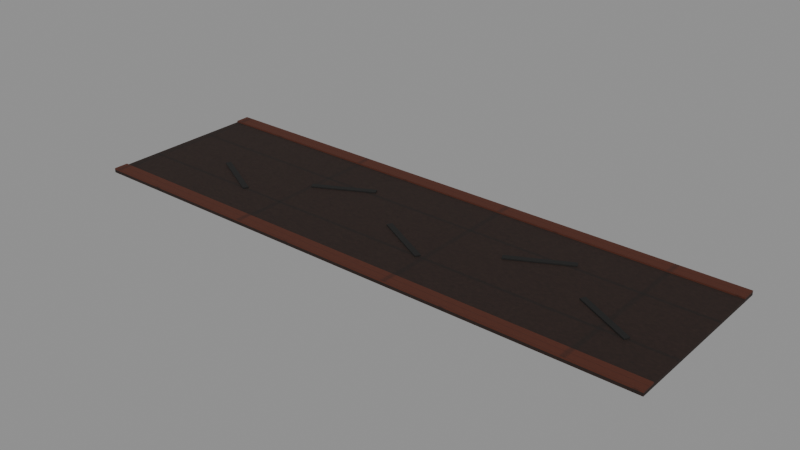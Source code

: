 # Source: canal-segment-dry.e9.blend  (saved by Blender 5.1.30; exported with 4.5.12 LTS)
import bpy
from mathutils import Matrix  # noqa: F401  (used for matrix-valued properties, if any)

bpy.ops.wm.read_factory_settings(use_empty=True)
scene = bpy.context.scene
scene.name = 'Scene'

# ---- images (referenced by path relative to the original .blend; pixels are not part of the script)
import os
ASSET_DIR = os.environ.get("B2B_ASSET_DIR", "")  # directory of the original .blend (textures are referenced by path, not embedded)
HERE = os.path.dirname(os.path.abspath(__file__))  # packed textures are extracted next to this script under _unpacked/

def load_image(name, relpath, width, height, colorspace="sRGB"):
    """Load a texture the original file referenced (path relative to the .blend, or extracted next to this script)."""
    p = next((c for c in (os.path.join(HERE, relpath), os.path.join(ASSET_DIR, relpath)) if relpath and os.path.exists(c)), "")
    if p:
        img = bpy.data.images.load(p, check_existing=True)
        img.name = name
    else:  # same state as the original file: an image datablock whose file is absent (Cycles renders it pink)
        img = bpy.data.images.new(name, width, height)
        img.source = "FILE"
        img.filepath = "//" + (relpath or name)
    img.colorspace_settings.name = colorspace
    return img
img_era_props_e9_atlas_png = load_image('era-props-e9-atlas.png', '_unpacked/era-props-e9-atlas.126462ef.png', 1024, 1024, 'sRGB')

# ---- materials (node trees are filled in below, after node groups)
mat_e9redfieldspropssharedmaterial = bpy.data.materials.new('E9RedfieldsPropsSharedMaterial')

# ---- material node trees
mat_e9redfieldspropssharedmaterial.use_nodes = True; mat_e9redfieldspropssharedmaterial.node_tree.nodes.clear()
_N = mat_e9redfieldspropssharedmaterial.node_tree.nodes; _L = mat_e9redfieldspropssharedmaterial.node_tree.links
n0 = _N.new('ShaderNodeOutputMaterial'); n0.name = 'Material Output'; n0.location = (0, 0)
n1 = _N.new('ShaderNodeBsdfPrincipled'); n1.name = 'Principled BSDF'; n1.location = (0, 0)
n1.inputs[2].default_value = 0.9
n1.inputs[27].default_value = (0.0, 0.0, 0.0, 1.0)
n2 = _N.new('ShaderNodeTexImage'); n2.name = 'Image Texture'; n2.location = (0, 0)
n2.image = img_era_props_e9_atlas_png
_L.new(n2.outputs[0], n1.inputs[0])
_L.new(n1.outputs[0], n0.inputs[0])
n0.is_active_output = True

# ---- meshes
me_canalsegmentdrye9mesh = bpy.data.meshes.new('CanalSegmentDryE9Mesh')
me_canalsegmentdrye9mesh.from_pydata([(-2.4, -0.73, 0.0), (-2.4, -0.73, 0.024), (-2.4, 0.73, 0.0), (-2.4, 0.73, 0.024), (2.4, -0.73, 0.0), (2.4, -0.73, 0.024), (2.4, 0.73, 0.0), (2.4, 0.73, 0.024), (-2.4, 0.61, 0.024), (-2.4, 0.61, 0.036), (-2.4, 0.73, 0.024), (-2.4, 0.73, 0.036), (2.4, 0.61, 0.024), (2.4, 0.61, 0.036), (2.4, 0.73, 0.024), (2.4, 0.73, 0.036), (-2.4, -0.73, 0.024), (-2.4, -0.73, 0.036), (-2.4, -0.61, 0.024), (-2.4, -0.61, 0.036), (2.4, -0.73, 0.024), (2.4, -0.73, 0.036), (2.4, -0.61, 0.024), (2.4, -0.61, 0.036), (-1.791, -0.07989, 0.026), (-1.791, -0.07989, 0.036), (-1.77, -0.03998, 0.026), (-1.77, -0.03998, 0.036), (-1.33, -0.32, 0.026), (-1.33, -0.32, 0.036), (-1.309, -0.2801, 0.026), (-1.309, -0.2801, 0.036), (-0.9402, 0.03998, 0.026), (-0.9402, 0.03998, 0.036), (-0.961, 0.07989, 0.026), (-0.961, 0.07989, 0.036), (-0.479, 0.2801, 0.026), (-0.479, 0.2801, 0.036), (-0.4998, 0.32, 0.026), (-0.4998, 0.32, 0.036), (-0.06101, -0.07989, 0.026), (-0.06101, -0.07989, 0.036), (-0.04023, -0.03998, 0.026), (-0.04023, -0.03998, 0.036), (0.4002, -0.32, 0.026), (0.4002, -0.32, 0.036), (0.421, -0.2801, 0.026), (0.421, -0.2801, 0.036), (0.8798, 0.03998, 0.026), (0.8798, 0.03998, 0.036), (0.859, 0.07989, 0.026), (0.859, 0.07989, 0.036), (1.341, 0.2801, 0.026), (1.341, 0.2801, 0.036), (1.32, 0.32, 0.026), (1.32, 0.32, 0.036), (1.579, -0.07989, 0.026), (1.579, -0.07989, 0.036), (1.6, -0.03998, 0.026), (1.6, -0.03998, 0.036), (2.04, -0.32, 0.026), (2.04, -0.32, 0.036), (2.061, -0.2801, 0.026), (2.061, -0.2801, 0.036)], [], [(0, 1, 3, 2), (2, 3, 7, 6), (6, 7, 5, 4), (4, 5, 1, 0), (2, 6, 4, 0), (7, 3, 1, 5), (8, 9, 11, 10), (10, 11, 15, 14), (14, 15, 13, 12), (12, 13, 9, 8), (10, 14, 12, 8), (15, 11, 9, 13), (16, 17, 19, 18), (18, 19, 23, 22), (22, 23, 21, 20), (20, 21, 17, 16), (18, 22, 20, 16), (23, 19, 17, 21), (24, 25, 27, 26), (26, 27, 31, 30), (30, 31, 29, 28), (28, 29, 25, 24), (26, 30, 28, 24), (31, 27, 25, 29), (32, 33, 35, 34), (34, 35, 39, 38), (38, 39, 37, 36), (36, 37, 33, 32), (34, 38, 36, 32), (39, 35, 33, 37), (40, 41, 43, 42), (42, 43, 47, 46), (46, 47, 45, 44), (44, 45, 41, 40), (42, 46, 44, 40), (47, 43, 41, 45), (48, 49, 51, 50), (50, 51, 55, 54), (54, 55, 53, 52), (52, 53, 49, 48), (50, 54, 52, 48), (55, 51, 49, 53), (56, 57, 59, 58), (58, 59, 63, 62), (62, 63, 61, 60), (60, 61, 57, 56), (58, 62, 60, 56), (63, 59, 57, 61)])
_uv = me_canalsegmentdrye9mesh.uv_layers.new(name='UVMap')
_uv.uv.foreach_set('vector', [0.2437, 0.3285, 0.2419, 0.3285, 0.2419, 0.2562, 0.2438, 0.2562, 0.2359, 0.4938, 0.234, 0.4938, 0.234, 0.2562, 0.2359, 0.2562, 0.2438, 0.4021, 0.2419, 0.4021, 0.2419, 0.3298, 0.2438, 0.3298, 0.2398, 0.4938, 0.238, 0.4938, 0.238, 0.2562, 0.2398, 0.2562, 0.1181, 0.2563, 0.1181, 0.4938, 0.00625, 0.4938, 0.00625, 0.2562, 0.232, 0.2562, 0.232, 0.4938, 0.1201, 0.4937, 0.1201, 0.2562, 0.2438, 0.8671, 0.2348, 0.8671, 0.2348, 0.8612, 0.2438, 0.8612, 0.2104, 0.9937, 0.2014, 0.9937, 0.2014, 0.7563, 0.2104, 0.7563, 0.2437, 0.8736, 0.2348, 0.8736, 0.2348, 0.8676, 0.2438, 0.8676, 0.2271, 0.9937, 0.2181, 0.9937, 0.2181, 0.7563, 0.2271, 0.7563, 0.09614, 0.7563, 0.09614, 0.9937, 0.00625, 0.9937, 0.00625, 0.7563, 0.1937, 0.7563, 0.1937, 0.9937, 0.1038, 0.9937, 0.1038, 0.7563, 0.2438, 0.8671, 0.2348, 0.8671, 0.2348, 0.8612, 0.2438, 0.8612, 0.2104, 0.9937, 0.2014, 0.9937, 0.2014, 0.7563, 0.2104, 0.7563, 0.2437, 0.8736, 0.2348, 0.8736, 0.2348, 0.8676, 0.2438, 0.8676, 0.2271, 0.9937, 0.2181, 0.9937, 0.2181, 0.7563, 0.2271, 0.7563, 0.09614, 0.7563, 0.09614, 0.9937, 0.00625, 0.9937, 0.00625, 0.7563, 0.1937, 0.7563, 0.1937, 0.9937, 0.1038, 0.9937, 0.1038, 0.7563, 0.2438, 0.5268, 0.2347, 0.5268, 0.2347, 0.5063, 0.2438, 0.5063, 0.1931, 0.7437, 0.184, 0.7437, 0.184, 0.5063, 0.1931, 0.5063, 0.2438, 0.5492, 0.2347, 0.5492, 0.2347, 0.5286, 0.2438, 0.5286, 0.2058, 0.7437, 0.1967, 0.7437, 0.1967, 0.5063, 0.2058, 0.5063, 0.04712, 0.5063, 0.04712, 0.7437, 0.00625, 0.7437, 0.00625, 0.5063, 0.09156, 0.5063, 0.09156, 0.7437, 0.05069, 0.7437, 0.05069, 0.5063, 0.2438, 0.5268, 0.2347, 0.5268, 0.2347, 0.5063, 0.2438, 0.5063, 0.1931, 0.7437, 0.184, 0.7437, 0.184, 0.5063, 0.1931, 0.5063, 0.2438, 0.5492, 0.2347, 0.5492, 0.2347, 0.5286, 0.2438, 0.5286, 0.2058, 0.7437, 0.1967, 0.7437, 0.1967, 0.5063, 0.2058, 0.5063, 0.04712, 0.5063, 0.04712, 0.7437, 0.00625, 0.7437, 0.00625, 0.5063, 0.09156, 0.5063, 0.09156, 0.7437, 0.05069, 0.7437, 0.05069, 0.5063, 0.2438, 0.5268, 0.2347, 0.5268, 0.2347, 0.5063, 0.2438, 0.5063, 0.1931, 0.7437, 0.184, 0.7437, 0.184, 0.5063, 0.1931, 0.5063, 0.2438, 0.5492, 0.2347, 0.5492, 0.2347, 0.5286, 0.2438, 0.5286, 0.2058, 0.7437, 0.1967, 0.7437, 0.1967, 0.5063, 0.2058, 0.5063, 0.04712, 0.5063, 0.04712, 0.7437, 0.00625, 0.7437, 0.00625, 0.5063, 0.09156, 0.5063, 0.09156, 0.7437, 0.05069, 0.7437, 0.05069, 0.5063, 0.2438, 0.5268, 0.2347, 0.5268, 0.2347, 0.5063, 0.2438, 0.5063, 0.1931, 0.7437, 0.184, 0.7437, 0.184, 0.5063, 0.1931, 0.5063, 0.2438, 0.5492, 0.2347, 0.5492, 0.2347, 0.5286, 0.2438, 0.5286, 0.2058, 0.7437, 0.1967, 0.7437, 0.1967, 0.5063, 0.2058, 0.5063, 0.04712, 0.5063, 0.04712, 0.7437, 0.00625, 0.7437, 0.00625, 0.5063, 0.09156, 0.5063, 0.09156, 0.7437, 0.05069, 0.7437, 0.05069, 0.5063, 0.2437, 0.5268, 0.2252, 0.5268, 0.2252, 0.5063, 0.2438, 0.5063, 0.1993, 0.7437, 0.1807, 0.7437, 0.1807, 0.5063, 0.1993, 0.5063, 0.2438, 0.5483, 0.2252, 0.5483, 0.2252, 0.5277, 0.2438, 0.5277, 0.2215, 0.7437, 0.2029, 0.7437, 0.2029, 0.5063, 0.2215, 0.5063, 0.08982, 0.5063, 0.08982, 0.7437, 0.00625, 0.7437, 0.00625, 0.5063, 0.1771, 0.5063, 0.1771, 0.7437, 0.09348, 0.7437, 0.09348, 0.5063])
me_canalsegmentdrye9mesh.materials.append(mat_e9redfieldspropssharedmaterial)
me_canalsegmentdrye9mesh.update()

# ---- objects
ob_canalsegmentdrye9 = bpy.data.objects.new('CanalSegmentDryE9', me_canalsegmentdrye9mesh)

# ---- transforms, parenting, visibility, modifiers, constraints
ob_canalsegmentdrye9.location = (0.0, 0.0, 0.0)

# ---- collection membership
scene.collection.objects.link(ob_canalsegmentdrye9)

# ---- scene / render settings (as saved in the file)
scene.frame_start = 1; scene.frame_end = 250; scene.frame_set(1)
scene.render.engine = 'BLENDER_EEVEE_NEXT'
scene.render.bake_bias = 0.0
scene.render.bake_samples = 0
scene.cycles.sampling_pattern = 'TABULATED_SOBOL'
scene.eevee.use_volume_custom_range = False
bpy.context.view_layer.update()

# ---- added for rendering (the .blend has no active camera and no usable light): camera, sun + grey world if the file has none
cam_auto = bpy.data.cameras.new('AutoCamera')
cam_auto.lens = 50.0
cam_auto.sensor_width = 36.0
cam_auto.clip_end = 1000.0
ob_auto_camera = bpy.data.objects.new('AutoCamera', cam_auto)
scene.collection.objects.link(ob_auto_camera)
ob_auto_camera.location = (4.64209, -5.57051, 3.73167)
ob_auto_camera.rotation_euler = (1.09748, -7.21219e-08, 0.694738)
scene.camera = ob_auto_camera
light_auto_sun = bpy.data.lights.new('AutoSun', 'SUN')
light_auto_sun.energy = 3.0
light_auto_sun.angle = 0.0523599
ob_auto_sun = bpy.data.objects.new('AutoSun', light_auto_sun)
scene.collection.objects.link(ob_auto_sun)
ob_auto_sun.rotation_euler = (0.872665, 0.174533, 0.523599)
if scene.world is None:
    world_auto = bpy.data.worlds.new('AutoWorld')
    world_auto.color = (0.3, 0.3, 0.3)
    scene.world = world_auto
bpy.context.view_layer.update()
